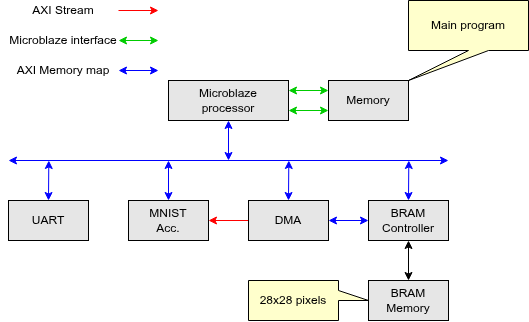

The diagram above was exported from draw.io. Its source (the exported page's mxGraphModel, read from the mxfile embedded in the PNG):
<mxGraphModel dx="1155" dy="552" grid="1" gridSize="10" guides="1" tooltips="1" connect="1" arrows="1" fold="1" page="0" pageScale="1" pageWidth="850" pageHeight="1100" math="0" shadow="0">
  <root>
    <mxCell id="0" />
    <mxCell id="1" parent="0" />
    <mxCell id="10" style="edgeStyle=none;html=1;exitX=1;exitY=0.25;exitDx=0;exitDy=0;entryX=0;entryY=0.25;entryDx=0;entryDy=0;startArrow=classic;startFill=1;strokeColor=#00CC00;rounded=0;curved=0;" edge="1" parent="1" source="2" target="9">
      <mxGeometry relative="1" as="geometry">
        <Array as="points" />
      </mxGeometry>
    </mxCell>
    <mxCell id="2" value="Microblaze &lt;br&gt;processor" style="rounded=0;whiteSpace=wrap;html=1;fillColor=#E6E6E6;" vertex="1" parent="1">
      <mxGeometry x="-160" y="200" width="120" height="40" as="geometry" />
    </mxCell>
    <mxCell id="3" value="" style="endArrow=classic;startArrow=classic;html=1;strokeColor=#0000FF;" edge="1" parent="1">
      <mxGeometry width="50" height="50" relative="1" as="geometry">
        <mxPoint x="-320" y="280" as="sourcePoint" />
        <mxPoint x="120" y="280" as="targetPoint" />
      </mxGeometry>
    </mxCell>
    <mxCell id="4" value="" style="endArrow=classic;startArrow=classic;html=1;entryX=0.5;entryY=1;entryDx=0;entryDy=0;strokeColor=#0000FF;" edge="1" parent="1" target="2">
      <mxGeometry width="50" height="50" relative="1" as="geometry">
        <mxPoint x="-100" y="280" as="sourcePoint" />
        <mxPoint x="-100" y="400" as="targetPoint" />
      </mxGeometry>
    </mxCell>
    <mxCell id="12" style="edgeStyle=none;html=1;exitX=1;exitY=0.5;exitDx=0;exitDy=0;entryX=0;entryY=0.5;entryDx=0;entryDy=0;startArrow=classic;startFill=1;strokeColor=#0000FF;" edge="1" parent="1" source="5" target="8">
      <mxGeometry relative="1" as="geometry" />
    </mxCell>
    <mxCell id="15" style="edgeStyle=none;html=1;exitX=0;exitY=0.5;exitDx=0;exitDy=0;entryX=1;entryY=0.5;entryDx=0;entryDy=0;strokeColor=#FF0000;" edge="1" parent="1" source="5" target="14">
      <mxGeometry relative="1" as="geometry" />
    </mxCell>
    <mxCell id="17" style="edgeStyle=none;html=1;exitX=0.5;exitY=0;exitDx=0;exitDy=0;startArrow=classic;startFill=1;strokeColor=#0000FF;" edge="1" parent="1" source="5">
      <mxGeometry relative="1" as="geometry">
        <mxPoint x="-39.666666666666515" y="279.9999999999999" as="targetPoint" />
      </mxGeometry>
    </mxCell>
    <mxCell id="5" value="DMA" style="rounded=0;whiteSpace=wrap;html=1;fillColor=#E6E6E6;" vertex="1" parent="1">
      <mxGeometry x="-80" y="320" width="80" height="40" as="geometry" />
    </mxCell>
    <mxCell id="19" style="edgeStyle=none;html=1;exitX=0.5;exitY=0;exitDx=0;exitDy=0;startArrow=classic;startFill=1;strokeColor=#0000FF;" edge="1" parent="1" source="6">
      <mxGeometry relative="1" as="geometry">
        <mxPoint x="-279.6666666666665" y="279.9999999999999" as="targetPoint" />
      </mxGeometry>
    </mxCell>
    <mxCell id="6" value="UART" style="rounded=0;whiteSpace=wrap;html=1;fillColor=#E6E6E6;" vertex="1" parent="1">
      <mxGeometry x="-320" y="320" width="80" height="40" as="geometry" />
    </mxCell>
    <mxCell id="13" style="edgeStyle=none;html=1;exitX=0.5;exitY=1;exitDx=0;exitDy=0;startArrow=classic;startFill=1;" edge="1" parent="1" source="8" target="11">
      <mxGeometry relative="1" as="geometry" />
    </mxCell>
    <mxCell id="20" style="edgeStyle=none;html=1;exitX=0.5;exitY=0;exitDx=0;exitDy=0;startArrow=classic;startFill=1;strokeColor=#0000FF;" edge="1" parent="1" source="8">
      <mxGeometry relative="1" as="geometry">
        <mxPoint x="80.33333333333348" y="279.9999999999999" as="targetPoint" />
      </mxGeometry>
    </mxCell>
    <mxCell id="8" value="BRAM Controller" style="rounded=0;whiteSpace=wrap;html=1;fillColor=#E6E6E6;" vertex="1" parent="1">
      <mxGeometry x="40" y="320" width="80" height="40" as="geometry" />
    </mxCell>
    <mxCell id="9" value="Memory" style="rounded=0;whiteSpace=wrap;html=1;fillColor=#E6E6E6;" vertex="1" parent="1">
      <mxGeometry y="200" width="80" height="40" as="geometry" />
    </mxCell>
    <mxCell id="11" value="BRAM Memory" style="rounded=0;whiteSpace=wrap;html=1;fillColor=#E6E6E6;" vertex="1" parent="1">
      <mxGeometry x="40" y="400" width="80" height="40" as="geometry" />
    </mxCell>
    <mxCell id="16" style="edgeStyle=none;html=1;exitX=0.5;exitY=0;exitDx=0;exitDy=0;startArrow=classic;startFill=1;strokeColor=#0000FF;" edge="1" parent="1" source="14">
      <mxGeometry relative="1" as="geometry">
        <mxPoint x="-160" y="280" as="targetPoint" />
      </mxGeometry>
    </mxCell>
    <mxCell id="14" value="MNIST&lt;br&gt;Acc." style="rounded=0;whiteSpace=wrap;html=1;fillColor=#E6E6E6;" vertex="1" parent="1">
      <mxGeometry x="-200" y="320" width="80" height="40" as="geometry" />
    </mxCell>
    <mxCell id="22" style="edgeStyle=none;html=1;exitX=1;exitY=0.75;exitDx=0;exitDy=0;entryX=0;entryY=0.75;entryDx=0;entryDy=0;startArrow=classic;startFill=1;strokeColor=#00CC00;rounded=0;curved=0;" edge="1" parent="1" source="2" target="9">
      <mxGeometry relative="1" as="geometry">
        <mxPoint x="-30" y="220" as="sourcePoint" />
        <mxPoint x="10" y="220" as="targetPoint" />
        <Array as="points" />
      </mxGeometry>
    </mxCell>
    <mxCell id="23" value="Main program" style="shape=callout;whiteSpace=wrap;html=1;perimeter=calloutPerimeter;position2=0;fillColor=#FFFFCC;" vertex="1" parent="1">
      <mxGeometry x="80" y="120" width="120" height="80" as="geometry" />
    </mxCell>
    <mxCell id="24" value="28x28 pixels" style="shape=callout;whiteSpace=wrap;html=1;perimeter=calloutPerimeter;position2=0.5;fillColor=#FFFFCC;size=30;position=0.5;base=10;direction=north;" vertex="1" parent="1">
      <mxGeometry x="-80" y="400" width="120" height="40" as="geometry" />
    </mxCell>
    <mxCell id="25" style="edgeStyle=none;html=1;exitX=0;exitY=0.5;exitDx=0;exitDy=0;strokeColor=#FF0000;" edge="1" parent="1">
      <mxGeometry relative="1" as="geometry">
        <mxPoint x="-210" y="130" as="sourcePoint" />
        <mxPoint x="-170" y="130" as="targetPoint" />
      </mxGeometry>
    </mxCell>
    <mxCell id="26" value="AXI Stream" style="text;html=1;align=center;verticalAlign=middle;whiteSpace=wrap;rounded=0;" vertex="1" parent="1">
      <mxGeometry x="-320" y="120" width="110" height="20" as="geometry" />
    </mxCell>
    <mxCell id="27" style="edgeStyle=none;html=1;exitX=1;exitY=0.25;exitDx=0;exitDy=0;entryX=0;entryY=0.25;entryDx=0;entryDy=0;startArrow=classic;startFill=1;strokeColor=#00CC00;rounded=0;curved=0;" edge="1" parent="1">
      <mxGeometry relative="1" as="geometry">
        <mxPoint x="-210" y="160" as="sourcePoint" />
        <mxPoint x="-170" y="160" as="targetPoint" />
        <Array as="points" />
      </mxGeometry>
    </mxCell>
    <mxCell id="28" value="Microblaze interface" style="text;html=1;align=center;verticalAlign=middle;whiteSpace=wrap;rounded=0;" vertex="1" parent="1">
      <mxGeometry x="-320" y="150" width="110" height="20" as="geometry" />
    </mxCell>
    <mxCell id="29" style="edgeStyle=none;html=1;exitX=1;exitY=0.25;exitDx=0;exitDy=0;entryX=0;entryY=0.25;entryDx=0;entryDy=0;startArrow=classic;startFill=1;strokeColor=#0000FF;rounded=0;curved=0;" edge="1" parent="1">
      <mxGeometry relative="1" as="geometry">
        <mxPoint x="-210" y="190" as="sourcePoint" />
        <mxPoint x="-170" y="190" as="targetPoint" />
        <Array as="points" />
      </mxGeometry>
    </mxCell>
    <mxCell id="31" value="AXI Memory map" style="text;html=1;align=center;verticalAlign=middle;whiteSpace=wrap;rounded=0;" vertex="1" parent="1">
      <mxGeometry x="-320" y="180" width="110" height="20" as="geometry" />
    </mxCell>
  </root>
</mxGraphModel>